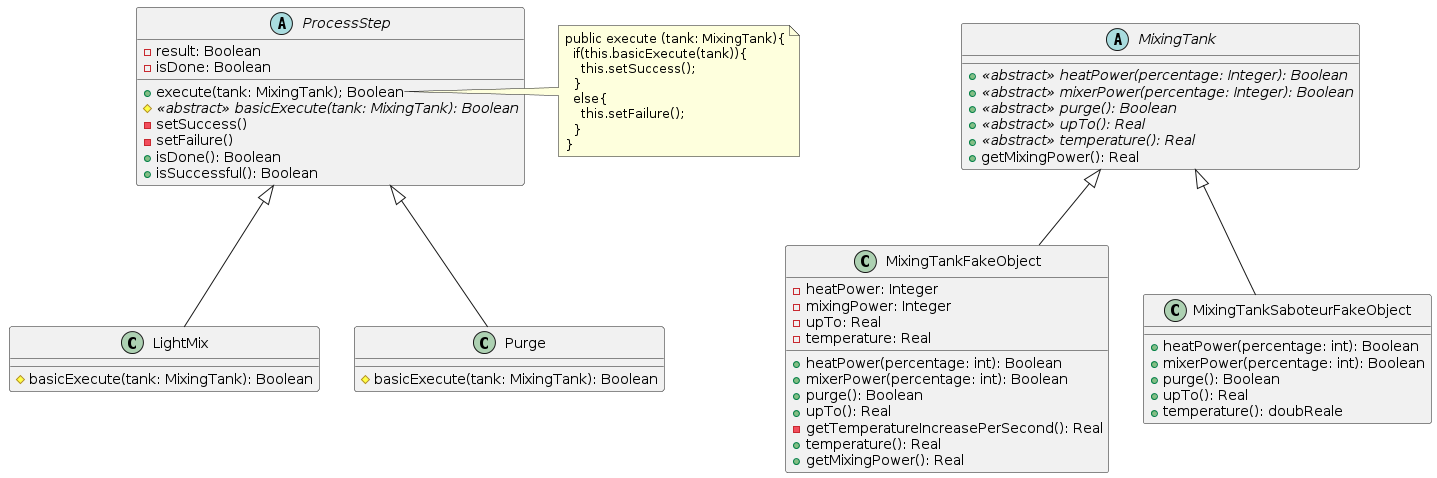

The diagram above was rendered by PlantUML. Its source (embedded in the PNG):
@startuml
abstract ProcessStep {
  -result: Boolean
  -isDone: Boolean  

  +execute(tank: MixingTank); Boolean
  #{abstract}<<abstract>> basicExecute(tank: MixingTank): Boolean
  -setSuccess()
  -setFailure()
  +isDone(): Boolean
  +isSuccessful(): Boolean
}
note right of ProcessStep::execute
public execute (tank: MixingTank){
  if(this.basicExecute(tank)){
    this.setSuccess();
  }
  else{
    this.setFailure();
  }
}
end note

class LightMix extends ProcessStep {
  #basicExecute(tank: MixingTank): Boolean
}

class Purge extends ProcessStep {
  #basicExecute(tank: MixingTank): Boolean
}
abstract MixingTank {
  +{abstract}<<abstract>> heatPower(percentage: Integer): Boolean
  +{abstract}<<abstract>> mixerPower(percentage: Integer): Boolean
  +{abstract}<<abstract>> purge(): Boolean
  +{abstract}<<abstract>> upTo(): Real
  +{abstract}<<abstract>> temperature(): Real
  +getMixingPower(): Real
}

class MixingTankFakeObject extends MixingTank {
  -heatPower: Integer
  -mixingPower: Integer
  -upTo: Real
  -temperature: Real

  +heatPower(percentage: int): Boolean
  +mixerPower(percentage: int): Boolean
  +purge(): Boolean
  +upTo(): Real
  -getTemperatureIncreasePerSecond(): Real
  +temperature(): Real
  +getMixingPower(): Real
}

class MixingTankSaboteurFakeObject extends MixingTank {
  +heatPower(percentage: int): Boolean
  +mixerPower(percentage: int): Boolean
  +purge(): Boolean
  +upTo(): Real
  +temperature(): doubReale
}
@enduml